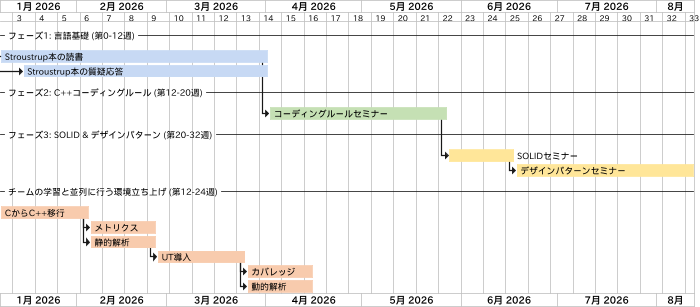

The diagram above was rendered by PlantUML. Its source (embedded in the PNG):
@startgantt

scale max 700 width
printscale weekly
Project starts the 2026-1-8
language ja

' ==== Phase 1 ====
-- フェーズ1: 言語基礎 (第0-12週) --
[Stroustrup本の読書] lasts 12 weeks and is colored in #C7D9F4
[Stroustrup本の質疑応答] starts 1 weeks after [Stroustrup本の読書]'s start and lasts 11 weeks and is colored in #C7D9F4

' ==== Phase 2 ====
-- フェーズ2: C++コーディングルール (第12-20週) --
[コーディングルールセミナー] starts after [Stroustrup本の読書]'s end and lasts 8 weeks and is colored in #C5E0B4

' ==== Phase 3 ====
-- フェーズ3: SOLID & デザインパターン (第20-32週) --
[SOLIDセミナー] starts after [コーディングルールセミナー]'s end and lasts 3 weeks and is colored in #FFE699
[デザインパターンセミナー] starts after [SOLIDセミナー]'s end and lasts 8 weeks and is colored in #FFE699

' ==== 並行作業 ====
-- チームの学習と並列に行う環境立ち上げ (第12-24週) --
[CからC++移行] lasts 4 weeks and is colored in #F8CBAD
[メトリクス] starts after [CからC++移行]'s end and lasts 3 weeks and is colored in #F8CBAD
[静的解析] starts after [CからC++移行]'s end and lasts 3 weeks and is colored in #F8CBAD
[UT導入] starts after [静的解析]'s end and lasts 4 weeks and is colored in #F8CBAD
[カバレッジ] starts after [UT導入]'s end and lasts 3 weeks and is colored in #F8CBAD
[動的解析] starts after [UT導入]'s end and lasts 3 weeks and is colored in #F8CBAD
@endgantt